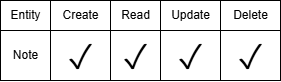

The diagram above was exported from draw.io. Its source (the exported page's mxGraphModel, read from the mxfile embedded in the PNG):
<mxGraphModel dx="1426" dy="777" grid="1" gridSize="10" guides="1" tooltips="1" connect="1" arrows="1" fold="1" page="1" pageScale="1" pageWidth="1700" pageHeight="1400" math="0" shadow="0">
  <root>
    <mxCell id="0" />
    <mxCell id="1" parent="0" />
    <mxCell id="1mEfl3wmqsskhpk0-TiL-1" value="" style="rounded=0;whiteSpace=wrap;html=1;" parent="1" vertex="1">
      <mxGeometry x="450" y="110" width="230" height="50" as="geometry" />
    </mxCell>
    <mxCell id="1mEfl3wmqsskhpk0-TiL-2" value="" style="rounded=0;whiteSpace=wrap;html=1;" parent="1" vertex="1">
      <mxGeometry x="400" y="110" width="50" height="50" as="geometry" />
    </mxCell>
    <mxCell id="1mEfl3wmqsskhpk0-TiL-7" value="" style="rounded=0;whiteSpace=wrap;html=1;" parent="1" vertex="1">
      <mxGeometry x="400" y="80" width="280" height="30" as="geometry" />
    </mxCell>
    <mxCell id="1mEfl3wmqsskhpk0-TiL-8" value="Entity" style="text;html=1;align=center;verticalAlign=middle;resizable=0;points=[];autosize=1;strokeColor=none;fillColor=none;" parent="1" vertex="1">
      <mxGeometry x="400" y="80" width="50" height="30" as="geometry" />
    </mxCell>
    <mxCell id="1mEfl3wmqsskhpk0-TiL-9" value="Note" style="text;html=1;align=center;verticalAlign=middle;resizable=0;points=[];autosize=1;strokeColor=none;fillColor=none;" parent="1" vertex="1">
      <mxGeometry x="400" y="120" width="50" height="30" as="geometry" />
    </mxCell>
    <mxCell id="1mEfl3wmqsskhpk0-TiL-11" value="Create" style="text;html=1;align=center;verticalAlign=middle;resizable=0;points=[];autosize=1;strokeColor=none;fillColor=none;" parent="1" vertex="1">
      <mxGeometry x="450" y="80" width="60" height="30" as="geometry" />
    </mxCell>
    <mxCell id="1mEfl3wmqsskhpk0-TiL-15" value="Read" style="text;html=1;align=center;verticalAlign=middle;resizable=0;points=[];autosize=1;strokeColor=none;fillColor=none;" parent="1" vertex="1">
      <mxGeometry x="510" y="80" width="50" height="30" as="geometry" />
    </mxCell>
    <mxCell id="1mEfl3wmqsskhpk0-TiL-26" value="Update" style="text;html=1;align=center;verticalAlign=middle;resizable=0;points=[];autosize=1;strokeColor=none;fillColor=none;" parent="1" vertex="1">
      <mxGeometry x="560" y="80" width="60" height="30" as="geometry" />
    </mxCell>
    <mxCell id="1mEfl3wmqsskhpk0-TiL-29" value="" style="endArrow=none;html=1;rounded=0;" parent="1" edge="1">
      <mxGeometry width="50" height="50" relative="1" as="geometry">
        <mxPoint x="510" y="160" as="sourcePoint" />
        <mxPoint x="510" y="80" as="targetPoint" />
      </mxGeometry>
    </mxCell>
    <mxCell id="1mEfl3wmqsskhpk0-TiL-30" value="Delete" style="text;html=1;align=center;verticalAlign=middle;resizable=0;points=[];autosize=1;strokeColor=none;fillColor=none;" parent="1" vertex="1">
      <mxGeometry x="620" y="80" width="60" height="30" as="geometry" />
    </mxCell>
    <mxCell id="1mEfl3wmqsskhpk0-TiL-37" value="" style="endArrow=none;html=1;rounded=0;" parent="1" edge="1">
      <mxGeometry width="50" height="50" relative="1" as="geometry">
        <mxPoint x="450" y="160" as="sourcePoint" />
        <mxPoint x="450" y="80" as="targetPoint" />
      </mxGeometry>
    </mxCell>
    <mxCell id="1mEfl3wmqsskhpk0-TiL-38" value="" style="endArrow=none;html=1;rounded=0;" parent="1" edge="1">
      <mxGeometry width="50" height="50" relative="1" as="geometry">
        <mxPoint x="560" y="160" as="sourcePoint" />
        <mxPoint x="560" y="80" as="targetPoint" />
      </mxGeometry>
    </mxCell>
    <mxCell id="1mEfl3wmqsskhpk0-TiL-39" value="" style="endArrow=none;html=1;rounded=0;" parent="1" edge="1">
      <mxGeometry width="50" height="50" relative="1" as="geometry">
        <mxPoint x="620" y="160" as="sourcePoint" />
        <mxPoint x="620" y="80" as="targetPoint" />
      </mxGeometry>
    </mxCell>
    <mxCell id="1mEfl3wmqsskhpk0-TiL-43" value="&lt;span style=&quot;font-family: &amp;quot;Segoe WPC&amp;quot;, &amp;quot;Segoe UI&amp;quot;, sans-serif; text-align: left; text-wrap-mode: wrap; background-color: rgb(255, 255, 255);&quot;&gt;&lt;font style=&quot;color: rgb(0, 0, 0); font-size: 34px;&quot;&gt;✓&lt;/font&gt;&lt;/span&gt;" style="text;html=1;align=center;verticalAlign=middle;resizable=0;points=[];autosize=1;strokeColor=none;fillColor=none;" parent="1" vertex="1">
      <mxGeometry x="455" y="110" width="50" height="50" as="geometry" />
    </mxCell>
    <mxCell id="1mEfl3wmqsskhpk0-TiL-44" value="&lt;span style=&quot;font-family: &amp;quot;Segoe WPC&amp;quot;, &amp;quot;Segoe UI&amp;quot;, sans-serif; text-align: left; text-wrap-mode: wrap; background-color: rgb(255, 255, 255);&quot;&gt;&lt;font style=&quot;color: rgb(0, 0, 0); font-size: 34px;&quot;&gt;✓&lt;/font&gt;&lt;/span&gt;" style="text;html=1;align=center;verticalAlign=middle;resizable=0;points=[];autosize=1;strokeColor=none;fillColor=none;" parent="1" vertex="1">
      <mxGeometry x="510" y="110" width="50" height="50" as="geometry" />
    </mxCell>
    <mxCell id="1mEfl3wmqsskhpk0-TiL-45" value="&lt;span style=&quot;font-family: &amp;quot;Segoe WPC&amp;quot;, &amp;quot;Segoe UI&amp;quot;, sans-serif; text-align: left; text-wrap-mode: wrap; background-color: rgb(255, 255, 255);&quot;&gt;&lt;font style=&quot;color: rgb(0, 0, 0); font-size: 34px;&quot;&gt;✓&lt;/font&gt;&lt;/span&gt;" style="text;html=1;align=center;verticalAlign=middle;resizable=0;points=[];autosize=1;strokeColor=none;fillColor=none;" parent="1" vertex="1">
      <mxGeometry x="565" y="110" width="50" height="50" as="geometry" />
    </mxCell>
    <mxCell id="1mEfl3wmqsskhpk0-TiL-46" value="&lt;span style=&quot;font-family: &amp;quot;Segoe WPC&amp;quot;, &amp;quot;Segoe UI&amp;quot;, sans-serif; text-align: left; text-wrap-mode: wrap; background-color: rgb(255, 255, 255);&quot;&gt;&lt;font style=&quot;color: rgb(0, 0, 0); font-size: 34px;&quot;&gt;✓&lt;/font&gt;&lt;/span&gt;" style="text;html=1;align=center;verticalAlign=middle;resizable=0;points=[];autosize=1;strokeColor=none;fillColor=none;" parent="1" vertex="1">
      <mxGeometry x="625" y="110" width="50" height="50" as="geometry" />
    </mxCell>
  </root>
</mxGraphModel>